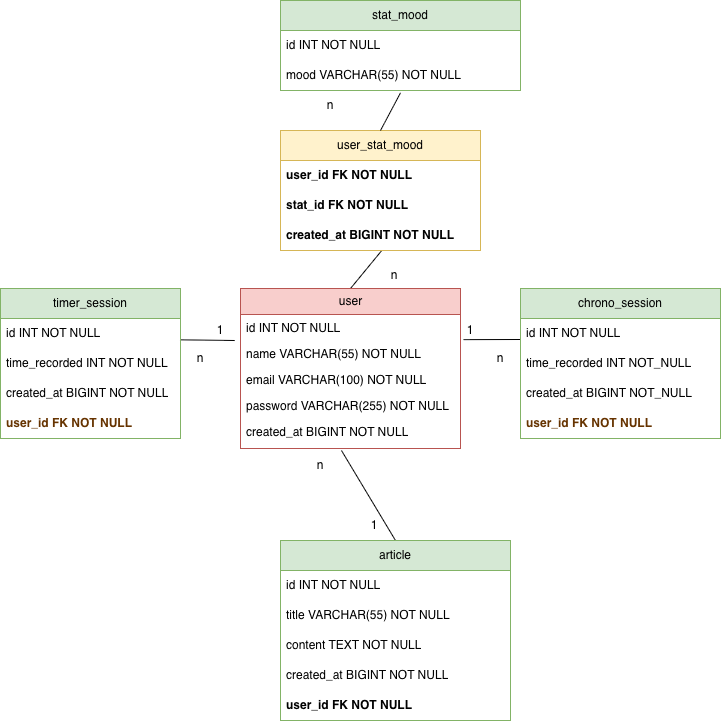

The diagram above was exported from draw.io. Its source (the exported page's mxGraphModel, read from the mxfile embedded in the PNG):
<mxGraphModel dx="1148" dy="745" grid="1" gridSize="10" guides="1" tooltips="1" connect="1" arrows="1" fold="1" page="1" pageScale="1" pageWidth="827" pageHeight="1169" math="0" shadow="0">
  <root>
    <mxCell id="0" />
    <mxCell id="1" parent="0" />
    <mxCell id="dNhrwtr1CnhkDQvWkiGu-1" edge="1" parent="1" source="dNhrwtr1CnhkDQvWkiGu-24" style="endArrow=none;html=1;entryX=-0.026;entryY=0;entryDx=0;entryDy=0;exitX=0.998;exitY=0.711;exitDx=0;exitDy=0;exitPerimeter=0;entryPerimeter=0;" target="dNhrwtr1CnhkDQvWkiGu-13" value="">
      <mxGeometry height="50" relative="1" width="50" as="geometry">
        <mxPoint x="214" y="530" as="sourcePoint" />
        <mxPoint x="344.0000000000001" y="529.9999999999999" as="targetPoint" />
      </mxGeometry>
    </mxCell>
    <mxCell id="dNhrwtr1CnhkDQvWkiGu-2" edge="1" parent="1" source="dNhrwtr1CnhkDQvWkiGu-40" style="endArrow=none;html=1;exitX=0.505;exitY=1.011;exitDx=0;exitDy=0;entryX=0.5;entryY=0;entryDx=0;entryDy=0;exitPerimeter=0;" target="dNhrwtr1CnhkDQvWkiGu-11" value="">
      <mxGeometry height="50" relative="1" width="50" as="geometry">
        <mxPoint x="404" y="340" as="sourcePoint" />
        <mxPoint x="404" y="499.9999999999999" as="targetPoint" />
      </mxGeometry>
    </mxCell>
    <mxCell id="dNhrwtr1CnhkDQvWkiGu-3" edge="1" parent="1" style="endArrow=none;html=1;entryX=1.014;entryY=0.967;entryDx=0;entryDy=0;entryPerimeter=0;" target="dNhrwtr1CnhkDQvWkiGu-12" value="">
      <mxGeometry height="50" relative="1" width="50" as="geometry">
        <mxPoint x="574" y="529" as="sourcePoint" />
        <mxPoint x="464" y="529.9999999999999" as="targetPoint" />
      </mxGeometry>
    </mxCell>
    <mxCell id="dNhrwtr1CnhkDQvWkiGu-4" edge="1" parent="1" source="dNhrwtr1CnhkDQvWkiGu-17" style="endArrow=none;html=1;exitX=0.5;exitY=0;exitDx=0;exitDy=0;entryX=0.459;entryY=1.067;entryDx=0;entryDy=0;entryPerimeter=0;" target="dNhrwtr1CnhkDQvWkiGu-16" value="">
      <mxGeometry height="50" relative="1" width="50" as="geometry">
        <mxPoint x="404" y="850" as="sourcePoint" />
        <mxPoint x="408.6199999999999" y="663.298" as="targetPoint" />
      </mxGeometry>
    </mxCell>
    <mxCell id="dNhrwtr1CnhkDQvWkiGu-5" parent="1" style="text;html=1;align=center;verticalAlign=middle;whiteSpace=wrap;rounded=0;" value="1" vertex="1">
      <mxGeometry height="10" width="40" x="504" y="515" as="geometry" />
    </mxCell>
    <mxCell id="dNhrwtr1CnhkDQvWkiGu-6" parent="1" style="text;html=1;align=center;verticalAlign=middle;whiteSpace=wrap;rounded=0;" value="n" vertex="1">
      <mxGeometry height="10" width="40" x="428" y="460" as="geometry" />
    </mxCell>
    <mxCell id="dNhrwtr1CnhkDQvWkiGu-7" parent="1" style="text;html=1;align=center;verticalAlign=middle;whiteSpace=wrap;rounded=0;" value="1" vertex="1">
      <mxGeometry height="10" width="40" x="254" y="515" as="geometry" />
    </mxCell>
    <mxCell id="dNhrwtr1CnhkDQvWkiGu-8" parent="1" style="text;html=1;align=center;verticalAlign=middle;whiteSpace=wrap;rounded=0;" value="n" vertex="1">
      <mxGeometry height="10" width="40" x="234" y="543" as="geometry" />
    </mxCell>
    <mxCell id="dNhrwtr1CnhkDQvWkiGu-9" parent="1" style="text;html=1;align=center;verticalAlign=middle;whiteSpace=wrap;rounded=0;" value="n" vertex="1">
      <mxGeometry height="10" width="40" x="534" y="543" as="geometry" />
    </mxCell>
    <mxCell id="dNhrwtr1CnhkDQvWkiGu-10" parent="1" style="text;html=1;align=center;verticalAlign=middle;whiteSpace=wrap;rounded=0;" value="1" vertex="1">
      <mxGeometry height="10" width="40" x="408" y="710" as="geometry" />
    </mxCell>
    <mxCell id="dNhrwtr1CnhkDQvWkiGu-11" parent="1" style="swimlane;fontStyle=0;childLayout=stackLayout;horizontal=1;startSize=26;fillColor=#f8cecc;horizontalStack=0;resizeParent=1;resizeParentMax=0;resizeLast=0;collapsible=1;marginBottom=0;html=1;strokeColor=#b85450;" value="user" vertex="1">
      <mxGeometry height="160" width="220" x="294" y="478" as="geometry" />
    </mxCell>
    <mxCell id="dNhrwtr1CnhkDQvWkiGu-12" parent="dNhrwtr1CnhkDQvWkiGu-11" style="text;strokeColor=none;fillColor=none;align=left;verticalAlign=top;spacingLeft=4;spacingRight=4;overflow=hidden;rotatable=0;points=[[0,0.5],[1,0.5]];portConstraint=eastwest;whiteSpace=wrap;html=1;" value="id INT NOT NULL" vertex="1">
      <mxGeometry height="26" width="220" y="26" as="geometry" />
    </mxCell>
    <mxCell id="dNhrwtr1CnhkDQvWkiGu-13" parent="dNhrwtr1CnhkDQvWkiGu-11" style="text;strokeColor=none;fillColor=none;align=left;verticalAlign=top;spacingLeft=4;spacingRight=4;overflow=hidden;rotatable=0;points=[[0,0.5],[1,0.5]];portConstraint=eastwest;whiteSpace=wrap;html=1;" value="name VARCHAR(55) NOT NULL" vertex="1">
      <mxGeometry height="26" width="220" y="52" as="geometry" />
    </mxCell>
    <mxCell id="dNhrwtr1CnhkDQvWkiGu-14" parent="dNhrwtr1CnhkDQvWkiGu-11" style="text;strokeColor=none;fillColor=none;align=left;verticalAlign=top;spacingLeft=4;spacingRight=4;overflow=hidden;rotatable=0;points=[[0,0.5],[1,0.5]];portConstraint=eastwest;whiteSpace=wrap;html=1;" value="email VARCHAR(100) NOT NULL" vertex="1">
      <mxGeometry height="26" width="220" y="78" as="geometry" />
    </mxCell>
    <mxCell id="dNhrwtr1CnhkDQvWkiGu-15" parent="dNhrwtr1CnhkDQvWkiGu-11" style="text;strokeColor=none;fillColor=none;align=left;verticalAlign=top;spacingLeft=4;spacingRight=4;overflow=hidden;rotatable=0;points=[[0,0.5],[1,0.5]];portConstraint=eastwest;whiteSpace=wrap;html=1;" value="password VARCHAR(255) NOT NULL" vertex="1">
      <mxGeometry height="26" width="220" y="104" as="geometry" />
    </mxCell>
    <mxCell id="dNhrwtr1CnhkDQvWkiGu-16" parent="dNhrwtr1CnhkDQvWkiGu-11" style="text;strokeColor=none;fillColor=none;align=left;verticalAlign=top;spacingLeft=4;spacingRight=4;overflow=hidden;rotatable=0;points=[[0,0.5],[1,0.5]];portConstraint=eastwest;whiteSpace=wrap;html=1;" value="&lt;span style=&quot;color: rgb(0, 0, 0);&quot;&gt;created_at BIGINT NOT NULL&lt;/span&gt;" vertex="1">
      <mxGeometry height="30" width="220" y="130" as="geometry" />
    </mxCell>
    <mxCell id="dNhrwtr1CnhkDQvWkiGu-17" parent="1" style="swimlane;fontStyle=0;childLayout=stackLayout;horizontal=1;startSize=30;horizontalStack=0;resizeParent=1;resizeParentMax=0;resizeLast=0;collapsible=1;marginBottom=0;whiteSpace=wrap;html=1;fillColor=#d5e8d4;strokeColor=#82b366;" value="article" vertex="1">
      <mxGeometry height="180" width="230" x="334" y="730" as="geometry" />
    </mxCell>
    <mxCell id="dNhrwtr1CnhkDQvWkiGu-18" parent="dNhrwtr1CnhkDQvWkiGu-17" style="text;strokeColor=none;fillColor=none;align=left;verticalAlign=middle;spacingLeft=4;spacingRight=4;overflow=hidden;points=[[0,0.5],[1,0.5]];portConstraint=eastwest;rotatable=0;whiteSpace=wrap;html=1;" value="id INT NOT NULL" vertex="1">
      <mxGeometry height="30" width="230" y="30" as="geometry" />
    </mxCell>
    <mxCell id="dNhrwtr1CnhkDQvWkiGu-19" parent="dNhrwtr1CnhkDQvWkiGu-17" style="text;strokeColor=none;fillColor=none;align=left;verticalAlign=middle;spacingLeft=4;spacingRight=4;overflow=hidden;points=[[0,0.5],[1,0.5]];portConstraint=eastwest;rotatable=0;whiteSpace=wrap;html=1;" value="title VARCHAR(55) NOT NULL" vertex="1">
      <mxGeometry height="30" width="230" y="60" as="geometry" />
    </mxCell>
    <mxCell id="dNhrwtr1CnhkDQvWkiGu-20" parent="dNhrwtr1CnhkDQvWkiGu-17" style="text;strokeColor=none;fillColor=none;align=left;verticalAlign=middle;spacingLeft=4;spacingRight=4;overflow=hidden;points=[[0,0.5],[1,0.5]];portConstraint=eastwest;rotatable=0;whiteSpace=wrap;html=1;" value="content TEXT NOT NULL" vertex="1">
      <mxGeometry height="30" width="230" y="90" as="geometry" />
    </mxCell>
    <mxCell id="dNhrwtr1CnhkDQvWkiGu-21" parent="dNhrwtr1CnhkDQvWkiGu-17" style="text;strokeColor=none;fillColor=none;align=left;verticalAlign=middle;spacingLeft=4;spacingRight=4;overflow=hidden;points=[[0,0.5],[1,0.5]];portConstraint=eastwest;rotatable=0;whiteSpace=wrap;html=1;" value="created_at BIGINT NOT NULL" vertex="1">
      <mxGeometry height="30" width="230" y="120" as="geometry" />
    </mxCell>
    <mxCell id="dNhrwtr1CnhkDQvWkiGu-22" parent="dNhrwtr1CnhkDQvWkiGu-17" style="text;strokeColor=none;fillColor=none;align=left;verticalAlign=middle;spacingLeft=4;spacingRight=4;overflow=hidden;points=[[0,0.5],[1,0.5]];portConstraint=eastwest;rotatable=0;whiteSpace=wrap;html=1;" value="&lt;b&gt;user_id FK NOT NULL&lt;/b&gt;" vertex="1">
      <mxGeometry height="30" width="230" y="150" as="geometry" />
    </mxCell>
    <mxCell id="dNhrwtr1CnhkDQvWkiGu-23" parent="1" style="swimlane;fontStyle=0;childLayout=stackLayout;horizontal=1;startSize=30;horizontalStack=0;resizeParent=1;resizeParentMax=0;resizeLast=0;collapsible=1;marginBottom=0;whiteSpace=wrap;html=1;fillColor=#d5e8d4;strokeColor=#82b366;" value="timer_session" vertex="1">
      <mxGeometry height="150" width="180" x="54" y="478" as="geometry" />
    </mxCell>
    <mxCell id="dNhrwtr1CnhkDQvWkiGu-24" parent="dNhrwtr1CnhkDQvWkiGu-23" style="text;strokeColor=none;fillColor=none;align=left;verticalAlign=middle;spacingLeft=4;spacingRight=4;overflow=hidden;points=[[0,0.5],[1,0.5]];portConstraint=eastwest;rotatable=0;whiteSpace=wrap;html=1;" value="id INT NOT NULL" vertex="1">
      <mxGeometry height="30" width="180" y="30" as="geometry" />
    </mxCell>
    <mxCell id="dNhrwtr1CnhkDQvWkiGu-25" parent="dNhrwtr1CnhkDQvWkiGu-23" style="text;strokeColor=none;fillColor=none;align=left;verticalAlign=middle;spacingLeft=4;spacingRight=4;overflow=hidden;points=[[0,0.5],[1,0.5]];portConstraint=eastwest;rotatable=0;whiteSpace=wrap;html=1;" value="time_recorded INT NOT NULL" vertex="1">
      <mxGeometry height="30" width="180" y="60" as="geometry" />
    </mxCell>
    <mxCell id="dNhrwtr1CnhkDQvWkiGu-26" parent="dNhrwtr1CnhkDQvWkiGu-23" style="text;strokeColor=none;fillColor=none;align=left;verticalAlign=middle;spacingLeft=4;spacingRight=4;overflow=hidden;points=[[0,0.5],[1,0.5]];portConstraint=eastwest;rotatable=0;whiteSpace=wrap;html=1;" value="created_at BIGINT NOT NULL" vertex="1">
      <mxGeometry height="30" width="180" y="90" as="geometry" />
    </mxCell>
    <mxCell id="dNhrwtr1CnhkDQvWkiGu-27" parent="dNhrwtr1CnhkDQvWkiGu-23" style="text;strokeColor=none;fillColor=none;align=left;verticalAlign=middle;spacingLeft=4;spacingRight=4;overflow=hidden;points=[[0,0.5],[1,0.5]];portConstraint=eastwest;rotatable=0;whiteSpace=wrap;html=1;" value="&lt;font style=&quot;color: rgb(102, 51, 0);&quot;&gt;&lt;b style=&quot;&quot;&gt;user_id FK NOT NULL&lt;/b&gt;&lt;/font&gt;" vertex="1">
      <mxGeometry height="30" width="180" y="120" as="geometry" />
    </mxCell>
    <mxCell id="dNhrwtr1CnhkDQvWkiGu-28" parent="1" style="swimlane;fontStyle=0;childLayout=stackLayout;horizontal=1;startSize=30;horizontalStack=0;resizeParent=1;resizeParentMax=0;resizeLast=0;collapsible=1;marginBottom=0;whiteSpace=wrap;html=1;fillColor=#d5e8d4;strokeColor=#82b366;" value="chrono_session" vertex="1">
      <mxGeometry height="150" width="200" x="574" y="478" as="geometry" />
    </mxCell>
    <mxCell id="dNhrwtr1CnhkDQvWkiGu-29" parent="dNhrwtr1CnhkDQvWkiGu-28" style="text;strokeColor=none;fillColor=none;align=left;verticalAlign=middle;spacingLeft=4;spacingRight=4;overflow=hidden;points=[[0,0.5],[1,0.5]];portConstraint=eastwest;rotatable=0;whiteSpace=wrap;html=1;" value="id INT NOT NULL" vertex="1">
      <mxGeometry height="30" width="200" y="30" as="geometry" />
    </mxCell>
    <mxCell id="dNhrwtr1CnhkDQvWkiGu-30" parent="dNhrwtr1CnhkDQvWkiGu-28" style="text;strokeColor=none;fillColor=none;align=left;verticalAlign=middle;spacingLeft=4;spacingRight=4;overflow=hidden;points=[[0,0.5],[1,0.5]];portConstraint=eastwest;rotatable=0;whiteSpace=wrap;html=1;" value="time_recorded INT NOT_NULL" vertex="1">
      <mxGeometry height="30" width="200" y="60" as="geometry" />
    </mxCell>
    <mxCell id="dNhrwtr1CnhkDQvWkiGu-31" parent="dNhrwtr1CnhkDQvWkiGu-28" style="text;strokeColor=none;fillColor=none;align=left;verticalAlign=middle;spacingLeft=4;spacingRight=4;overflow=hidden;points=[[0,0.5],[1,0.5]];portConstraint=eastwest;rotatable=0;whiteSpace=wrap;html=1;" value="created_at BIGINT NOT_NULL" vertex="1">
      <mxGeometry height="30" width="200" y="90" as="geometry" />
    </mxCell>
    <mxCell id="dNhrwtr1CnhkDQvWkiGu-32" parent="dNhrwtr1CnhkDQvWkiGu-28" style="text;strokeColor=none;fillColor=none;align=left;verticalAlign=middle;spacingLeft=4;spacingRight=4;overflow=hidden;points=[[0,0.5],[1,0.5]];portConstraint=eastwest;rotatable=0;whiteSpace=wrap;html=1;" value="&lt;font style=&quot;color: rgb(102, 51, 0);&quot;&gt;&lt;b style=&quot;&quot;&gt;user_id FK NOT NULL&lt;/b&gt;&lt;/font&gt;" vertex="1">
      <mxGeometry height="30" width="200" y="120" as="geometry" />
    </mxCell>
    <mxCell id="dNhrwtr1CnhkDQvWkiGu-33" parent="1" style="swimlane;fontStyle=0;childLayout=stackLayout;horizontal=1;startSize=30;horizontalStack=0;resizeParent=1;resizeParentMax=0;resizeLast=0;collapsible=1;marginBottom=0;whiteSpace=wrap;html=1;fillColor=#d5e8d4;strokeColor=#82b366;" value="stat_mood" vertex="1">
      <mxGeometry height="90" width="240" x="334" y="190" as="geometry" />
    </mxCell>
    <mxCell id="dNhrwtr1CnhkDQvWkiGu-34" parent="dNhrwtr1CnhkDQvWkiGu-33" style="text;strokeColor=none;fillColor=none;align=left;verticalAlign=middle;spacingLeft=4;spacingRight=4;overflow=hidden;points=[[0,0.5],[1,0.5]];portConstraint=eastwest;rotatable=0;whiteSpace=wrap;html=1;" value="id INT NOT NULL" vertex="1">
      <mxGeometry height="30" width="240" y="30" as="geometry" />
    </mxCell>
    <mxCell id="dNhrwtr1CnhkDQvWkiGu-35" parent="dNhrwtr1CnhkDQvWkiGu-33" style="text;strokeColor=none;fillColor=none;align=left;verticalAlign=middle;spacingLeft=4;spacingRight=4;overflow=hidden;points=[[0,0.5],[1,0.5]];portConstraint=eastwest;rotatable=0;whiteSpace=wrap;html=1;" value="mood VARCHAR(55) NOT NULL" vertex="1">
      <mxGeometry height="30" width="240" y="60" as="geometry" />
    </mxCell>
    <mxCell id="dNhrwtr1CnhkDQvWkiGu-36" parent="1" style="text;html=1;align=center;verticalAlign=middle;whiteSpace=wrap;rounded=0;" value="n" vertex="1">
      <mxGeometry height="10" width="40" x="354" y="650" as="geometry" />
    </mxCell>
    <mxCell id="dNhrwtr1CnhkDQvWkiGu-37" parent="1" style="swimlane;fontStyle=0;childLayout=stackLayout;horizontal=1;startSize=30;horizontalStack=0;resizeParent=1;resizeParentMax=0;resizeLast=0;collapsible=1;marginBottom=0;whiteSpace=wrap;html=1;fillColor=#fff2cc;strokeColor=#d6b656;" value="user_stat_mood" vertex="1">
      <mxGeometry height="120" width="200" x="334" y="320" as="geometry" />
    </mxCell>
    <mxCell id="dNhrwtr1CnhkDQvWkiGu-38" parent="dNhrwtr1CnhkDQvWkiGu-37" style="text;strokeColor=none;fillColor=none;align=left;verticalAlign=middle;spacingLeft=4;spacingRight=4;overflow=hidden;points=[[0,0.5],[1,0.5]];portConstraint=eastwest;rotatable=0;whiteSpace=wrap;html=1;" value="&lt;b&gt;user_id FK NOT NULL&lt;/b&gt;" vertex="1">
      <mxGeometry height="30" width="200" y="30" as="geometry" />
    </mxCell>
    <mxCell id="dNhrwtr1CnhkDQvWkiGu-39" parent="dNhrwtr1CnhkDQvWkiGu-37" style="text;strokeColor=none;fillColor=none;align=left;verticalAlign=middle;spacingLeft=4;spacingRight=4;overflow=hidden;points=[[0,0.5],[1,0.5]];portConstraint=eastwest;rotatable=0;whiteSpace=wrap;html=1;" value="&lt;b&gt;stat_id FK NOT NULL&lt;/b&gt;" vertex="1">
      <mxGeometry height="30" width="200" y="60" as="geometry" />
    </mxCell>
    <mxCell id="dNhrwtr1CnhkDQvWkiGu-40" parent="dNhrwtr1CnhkDQvWkiGu-37" style="text;strokeColor=none;fillColor=none;align=left;verticalAlign=middle;spacingLeft=4;spacingRight=4;overflow=hidden;points=[[0,0.5],[1,0.5]];portConstraint=eastwest;rotatable=0;whiteSpace=wrap;html=1;" value="&lt;b&gt;created_at BIGINT NOT NULL&lt;/b&gt;" vertex="1">
      <mxGeometry height="30" width="200" y="90" as="geometry" />
    </mxCell>
    <mxCell id="dNhrwtr1CnhkDQvWkiGu-41" edge="1" parent="1" style="endArrow=none;html=1;entryX=0.5;entryY=0;entryDx=0;entryDy=0;exitX=0.5;exitY=1.078;exitDx=0;exitDy=0;exitPerimeter=0;" target="dNhrwtr1CnhkDQvWkiGu-37" value="">
      <mxGeometry height="50" relative="1" width="50" as="geometry">
        <mxPoint x="454.0000000000002" y="282.34000000000003" as="sourcePoint" />
        <mxPoint x="404" y="220" as="targetPoint" />
      </mxGeometry>
    </mxCell>
    <mxCell id="dNhrwtr1CnhkDQvWkiGu-42" parent="1" style="text;html=1;align=center;verticalAlign=middle;whiteSpace=wrap;rounded=0;" value="n" vertex="1">
      <mxGeometry height="10" width="40" x="364" y="290" as="geometry" />
    </mxCell>
  </root>
</mxGraphModel>